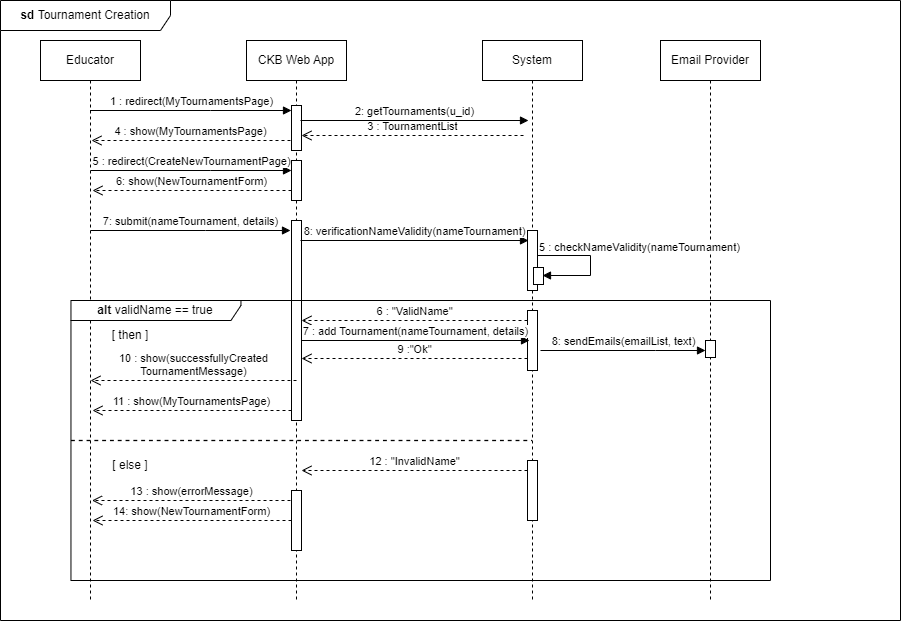

The diagram above was exported from draw.io. Its source (the exported page's mxGraphModel, read from the mxfile embedded in the PNG):
<mxGraphModel dx="1050" dy="542" grid="1" gridSize="10" guides="1" tooltips="1" connect="1" arrows="1" fold="1" page="1" pageScale="1" pageWidth="850" pageHeight="1100" math="0" shadow="0">
  <root>
    <mxCell id="0" />
    <mxCell id="1" parent="0" />
    <mxCell id="4QVzenyGfsvEJ5hIQMuq-1" value="Educator" style="shape=umlLifeline;perimeter=lifelinePerimeter;whiteSpace=wrap;html=1;container=0;dropTarget=0;collapsible=0;recursiveResize=0;outlineConnect=0;portConstraint=eastwest;newEdgeStyle={&quot;edgeStyle&quot;:&quot;elbowEdgeStyle&quot;,&quot;elbow&quot;:&quot;vertical&quot;,&quot;curved&quot;:0,&quot;rounded&quot;:0};" parent="1" vertex="1">
      <mxGeometry x="40" y="40" width="100" height="560" as="geometry" />
    </mxCell>
    <mxCell id="4QVzenyGfsvEJ5hIQMuq-2" value="CKB Web App" style="shape=umlLifeline;perimeter=lifelinePerimeter;whiteSpace=wrap;html=1;container=0;dropTarget=0;collapsible=0;recursiveResize=0;outlineConnect=0;portConstraint=eastwest;newEdgeStyle={&quot;edgeStyle&quot;:&quot;elbowEdgeStyle&quot;,&quot;elbow&quot;:&quot;vertical&quot;,&quot;curved&quot;:0,&quot;rounded&quot;:0};" parent="1" vertex="1">
      <mxGeometry x="246" y="40" width="100" height="560" as="geometry" />
    </mxCell>
    <mxCell id="4QVzenyGfsvEJ5hIQMuq-3" value="" style="html=1;points=[];perimeter=orthogonalPerimeter;outlineConnect=0;targetShapes=umlLifeline;portConstraint=eastwest;newEdgeStyle={&quot;edgeStyle&quot;:&quot;elbowEdgeStyle&quot;,&quot;elbow&quot;:&quot;vertical&quot;,&quot;curved&quot;:0,&quot;rounded&quot;:0};" parent="4QVzenyGfsvEJ5hIQMuq-2" vertex="1">
      <mxGeometry x="45" y="120" width="10" height="40" as="geometry" />
    </mxCell>
    <mxCell id="4QVzenyGfsvEJ5hIQMuq-4" value="" style="html=1;points=[];perimeter=orthogonalPerimeter;outlineConnect=0;targetShapes=umlLifeline;portConstraint=eastwest;newEdgeStyle={&quot;edgeStyle&quot;:&quot;elbowEdgeStyle&quot;,&quot;elbow&quot;:&quot;vertical&quot;,&quot;curved&quot;:0,&quot;rounded&quot;:0};" parent="4QVzenyGfsvEJ5hIQMuq-2" vertex="1">
      <mxGeometry x="45" y="180" width="10" height="200" as="geometry" />
    </mxCell>
    <mxCell id="5VUNZ84MSLa097Q8EJ4e-37" value="" style="html=1;points=[];perimeter=orthogonalPerimeter;outlineConnect=0;targetShapes=umlLifeline;portConstraint=eastwest;newEdgeStyle={&quot;edgeStyle&quot;:&quot;elbowEdgeStyle&quot;,&quot;elbow&quot;:&quot;vertical&quot;,&quot;curved&quot;:0,&quot;rounded&quot;:0};" parent="4QVzenyGfsvEJ5hIQMuq-2" vertex="1">
      <mxGeometry x="45" y="450" width="10" height="60" as="geometry" />
    </mxCell>
    <mxCell id="4QVzenyGfsvEJ5hIQMuq-5" value="1 : redirect(MyTournamentsPage)" style="html=1;verticalAlign=bottom;endArrow=block;edgeStyle=elbowEdgeStyle;elbow=vertical;curved=0;rounded=0;" parent="1" source="4QVzenyGfsvEJ5hIQMuq-1" target="4QVzenyGfsvEJ5hIQMuq-12" edge="1">
      <mxGeometry relative="1" as="geometry">
        <mxPoint x="95" y="110" as="sourcePoint" />
        <Array as="points">
          <mxPoint x="210" y="110" />
        </Array>
      </mxGeometry>
    </mxCell>
    <mxCell id="4QVzenyGfsvEJ5hIQMuq-8" value="System" style="shape=umlLifeline;perimeter=lifelinePerimeter;whiteSpace=wrap;html=1;container=0;dropTarget=0;collapsible=0;recursiveResize=0;outlineConnect=0;portConstraint=eastwest;newEdgeStyle={&quot;edgeStyle&quot;:&quot;elbowEdgeStyle&quot;,&quot;elbow&quot;:&quot;vertical&quot;,&quot;curved&quot;:0,&quot;rounded&quot;:0};" parent="1" vertex="1">
      <mxGeometry x="482" y="40" width="100" height="560" as="geometry" />
    </mxCell>
    <mxCell id="4QVzenyGfsvEJ5hIQMuq-9" value="" style="html=1;points=[];perimeter=orthogonalPerimeter;outlineConnect=0;targetShapes=umlLifeline;portConstraint=eastwest;newEdgeStyle={&quot;edgeStyle&quot;:&quot;elbowEdgeStyle&quot;,&quot;elbow&quot;:&quot;vertical&quot;,&quot;curved&quot;:0,&quot;rounded&quot;:0};" parent="4QVzenyGfsvEJ5hIQMuq-8" vertex="1">
      <mxGeometry x="45" y="190" width="10" height="60" as="geometry" />
    </mxCell>
    <mxCell id="4QVzenyGfsvEJ5hIQMuq-10" value="" style="html=1;points=[];perimeter=orthogonalPerimeter;outlineConnect=0;targetShapes=umlLifeline;portConstraint=eastwest;newEdgeStyle={&quot;edgeStyle&quot;:&quot;elbowEdgeStyle&quot;,&quot;elbow&quot;:&quot;vertical&quot;,&quot;curved&quot;:0,&quot;rounded&quot;:0};" parent="4QVzenyGfsvEJ5hIQMuq-8" vertex="1">
      <mxGeometry x="51" y="227" width="10" height="17" as="geometry" />
    </mxCell>
    <mxCell id="5VUNZ84MSLa097Q8EJ4e-25" value="" style="html=1;points=[];perimeter=orthogonalPerimeter;outlineConnect=0;targetShapes=umlLifeline;portConstraint=eastwest;newEdgeStyle={&quot;edgeStyle&quot;:&quot;elbowEdgeStyle&quot;,&quot;elbow&quot;:&quot;vertical&quot;,&quot;curved&quot;:0,&quot;rounded&quot;:0};" parent="4QVzenyGfsvEJ5hIQMuq-8" vertex="1">
      <mxGeometry x="45" y="270" width="10" height="60" as="geometry" />
    </mxCell>
    <mxCell id="5VUNZ84MSLa097Q8EJ4e-35" value="" style="html=1;points=[];perimeter=orthogonalPerimeter;outlineConnect=0;targetShapes=umlLifeline;portConstraint=eastwest;newEdgeStyle={&quot;edgeStyle&quot;:&quot;elbowEdgeStyle&quot;,&quot;elbow&quot;:&quot;vertical&quot;,&quot;curved&quot;:0,&quot;rounded&quot;:0};" parent="4QVzenyGfsvEJ5hIQMuq-8" vertex="1">
      <mxGeometry x="45" y="420" width="10" height="60" as="geometry" />
    </mxCell>
    <mxCell id="4QVzenyGfsvEJ5hIQMuq-11" value="&lt;b&gt;sd &lt;/b&gt;Tournament Creation" style="shape=umlFrame;whiteSpace=wrap;html=1;pointerEvents=0;width=170;height=30;" parent="1" vertex="1">
      <mxGeometry width="900" height="620" as="geometry" />
    </mxCell>
    <mxCell id="4QVzenyGfsvEJ5hIQMuq-12" value="" style="html=1;points=[];perimeter=orthogonalPerimeter;outlineConnect=0;targetShapes=umlLifeline;portConstraint=eastwest;newEdgeStyle={&quot;edgeStyle&quot;:&quot;elbowEdgeStyle&quot;,&quot;elbow&quot;:&quot;vertical&quot;,&quot;curved&quot;:0,&quot;rounded&quot;:0};" parent="1" vertex="1">
      <mxGeometry x="291" y="105" width="10" height="45" as="geometry" />
    </mxCell>
    <mxCell id="4QVzenyGfsvEJ5hIQMuq-15" value="4 : show(MyTournamentsPage)" style="html=1;verticalAlign=bottom;endArrow=open;dashed=1;endSize=8;edgeStyle=elbowEdgeStyle;elbow=horizontal;curved=0;rounded=0;" parent="1" edge="1">
      <mxGeometry relative="1" as="geometry">
        <mxPoint x="91" y="140" as="targetPoint" />
        <mxPoint x="290" y="140" as="sourcePoint" />
      </mxGeometry>
    </mxCell>
    <mxCell id="4QVzenyGfsvEJ5hIQMuq-16" value="7: submit(nameTournament, details)" style="html=1;verticalAlign=bottom;endArrow=block;edgeStyle=elbowEdgeStyle;elbow=vertical;curved=0;rounded=0;" parent="1" edge="1">
      <mxGeometry relative="1" as="geometry">
        <mxPoint x="90" y="230" as="sourcePoint" />
        <Array as="points">
          <mxPoint x="205" y="230" />
        </Array>
        <mxPoint x="290" y="230" as="targetPoint" />
      </mxGeometry>
    </mxCell>
    <mxCell id="4QVzenyGfsvEJ5hIQMuq-17" value="Email Provider" style="shape=umlLifeline;perimeter=lifelinePerimeter;whiteSpace=wrap;html=1;container=0;dropTarget=0;collapsible=0;recursiveResize=0;outlineConnect=0;portConstraint=eastwest;newEdgeStyle={&quot;edgeStyle&quot;:&quot;elbowEdgeStyle&quot;,&quot;elbow&quot;:&quot;vertical&quot;,&quot;curved&quot;:0,&quot;rounded&quot;:0};" parent="1" vertex="1">
      <mxGeometry x="660" y="40" width="100" height="560" as="geometry" />
    </mxCell>
    <mxCell id="4QVzenyGfsvEJ5hIQMuq-24" value="3 : TournamentList" style="html=1;verticalAlign=bottom;endArrow=open;dashed=1;endSize=8;edgeStyle=elbowEdgeStyle;elbow=vertical;curved=0;rounded=0;" parent="1" target="4QVzenyGfsvEJ5hIQMuq-12" edge="1">
      <mxGeometry relative="1" as="geometry">
        <mxPoint x="291" y="135" as="targetPoint" />
        <mxPoint x="523" y="135" as="sourcePoint" />
      </mxGeometry>
    </mxCell>
    <mxCell id="4QVzenyGfsvEJ5hIQMuq-25" value="8: verificationNameValidity(nameTournament)" style="html=1;verticalAlign=bottom;endArrow=block;edgeStyle=elbowEdgeStyle;elbow=vertical;curved=0;rounded=0;" parent="1" edge="1">
      <mxGeometry relative="1" as="geometry">
        <mxPoint x="300" y="240" as="sourcePoint" />
        <mxPoint x="528" y="240.39434782608697" as="targetPoint" />
      </mxGeometry>
    </mxCell>
    <mxCell id="5VUNZ84MSLa097Q8EJ4e-2" value="2: getTournaments(u_id)" style="html=1;verticalAlign=bottom;endArrow=block;edgeStyle=elbowEdgeStyle;elbow=vertical;curved=0;rounded=0;" parent="1" edge="1">
      <mxGeometry relative="1" as="geometry">
        <mxPoint x="300" y="120" as="sourcePoint" />
        <mxPoint x="528" y="119.98434782608697" as="targetPoint" />
      </mxGeometry>
    </mxCell>
    <mxCell id="5VUNZ84MSLa097Q8EJ4e-3" value="5 : redirect(CreateNewTournamentPage)" style="html=1;verticalAlign=bottom;endArrow=block;edgeStyle=elbowEdgeStyle;elbow=vertical;curved=0;rounded=0;" parent="1" target="4QVzenyGfsvEJ5hIQMuq-3" edge="1">
      <mxGeometry relative="1" as="geometry">
        <mxPoint x="90" y="170" as="sourcePoint" />
        <Array as="points">
          <mxPoint x="210" y="170" />
        </Array>
        <mxPoint x="281" y="170" as="targetPoint" />
      </mxGeometry>
    </mxCell>
    <mxCell id="5VUNZ84MSLa097Q8EJ4e-4" value="6: show(NewTournamentForm)" style="html=1;verticalAlign=bottom;endArrow=open;dashed=1;endSize=8;edgeStyle=elbowEdgeStyle;elbow=horizontal;curved=0;rounded=0;" parent="1" edge="1">
      <mxGeometry relative="1" as="geometry">
        <mxPoint x="92" y="190" as="targetPoint" />
        <mxPoint x="291" y="190" as="sourcePoint" />
      </mxGeometry>
    </mxCell>
    <mxCell id="5VUNZ84MSLa097Q8EJ4e-14" value="" style="endArrow=block;endFill=1;html=1;edgeStyle=orthogonalEdgeStyle;align=left;verticalAlign=top;rounded=0;" parent="1" edge="1">
      <mxGeometry x="-1" relative="1" as="geometry">
        <mxPoint x="537.0000000000001" y="255.00729927007302" as="sourcePoint" />
        <mxPoint x="542" y="275" as="targetPoint" />
        <Array as="points">
          <mxPoint x="590" y="255" />
          <mxPoint x="590" y="275" />
        </Array>
      </mxGeometry>
    </mxCell>
    <mxCell id="5VUNZ84MSLa097Q8EJ4e-15" value="5 : checkNameValidity(nameTournament)" style="edgeLabel;resizable=0;html=1;align=left;verticalAlign=bottom;" parent="5VUNZ84MSLa097Q8EJ4e-14" connectable="0" vertex="1">
      <mxGeometry x="-1" relative="1" as="geometry" />
    </mxCell>
    <mxCell id="5VUNZ84MSLa097Q8EJ4e-16" value="6 : &quot;ValidName&quot;" style="html=1;verticalAlign=bottom;endArrow=open;dashed=1;endSize=8;edgeStyle=elbowEdgeStyle;elbow=vertical;curved=0;rounded=0;" parent="1" edge="1">
      <mxGeometry relative="1" as="geometry">
        <mxPoint x="301" y="320" as="targetPoint" />
        <Array as="points">
          <mxPoint x="386" y="320" />
        </Array>
        <mxPoint x="527" y="320.00000000000006" as="sourcePoint" />
      </mxGeometry>
    </mxCell>
    <mxCell id="5VUNZ84MSLa097Q8EJ4e-19" value="13 : show(errorMessage)" style="html=1;verticalAlign=bottom;endArrow=open;dashed=1;endSize=8;edgeStyle=elbowEdgeStyle;elbow=vertical;curved=0;rounded=0;" parent="1" edge="1">
      <mxGeometry relative="1" as="geometry">
        <mxPoint x="91.5" y="500.33" as="targetPoint" />
        <mxPoint x="290" y="500" as="sourcePoint" />
      </mxGeometry>
    </mxCell>
    <mxCell id="5VUNZ84MSLa097Q8EJ4e-21" value="&lt;b&gt;alt &lt;/b&gt;validName == true" style="shape=umlFrame;whiteSpace=wrap;html=1;pointerEvents=0;width=170;height=20;" parent="1" vertex="1">
      <mxGeometry x="70.46" y="300" width="699.54" height="280" as="geometry" />
    </mxCell>
    <mxCell id="5VUNZ84MSLa097Q8EJ4e-22" value="" style="endArrow=none;dashed=1;html=1;rounded=0;exitX=0;exitY=0.516;exitDx=0;exitDy=0;exitPerimeter=0;entryX=1.001;entryY=0.516;entryDx=0;entryDy=0;entryPerimeter=0;strokeWidth=1.3;" parent="1" edge="1">
      <mxGeometry width="50" height="50" relative="1" as="geometry">
        <mxPoint x="70.46" y="440" as="sourcePoint" />
        <mxPoint x="530.9200000000001" y="440" as="targetPoint" />
      </mxGeometry>
    </mxCell>
    <mxCell id="5VUNZ84MSLa097Q8EJ4e-23" value="[ then ]" style="text;html=1;strokeColor=none;fillColor=none;align=center;verticalAlign=middle;whiteSpace=wrap;rounded=0;" parent="1" vertex="1">
      <mxGeometry x="100.46000000000001" y="320" width="60" height="30" as="geometry" />
    </mxCell>
    <mxCell id="5VUNZ84MSLa097Q8EJ4e-24" value="[ else ]" style="text;html=1;strokeColor=none;fillColor=none;align=center;verticalAlign=middle;whiteSpace=wrap;rounded=0;" parent="1" vertex="1">
      <mxGeometry x="100.46000000000001" y="450" width="60" height="30" as="geometry" />
    </mxCell>
    <mxCell id="5VUNZ84MSLa097Q8EJ4e-27" value="7 : add Tournament(nameTournament, details)" style="html=1;verticalAlign=bottom;endArrow=block;edgeStyle=elbowEdgeStyle;elbow=vertical;curved=0;rounded=0;" parent="1" edge="1">
      <mxGeometry relative="1" as="geometry">
        <mxPoint x="301" y="340" as="sourcePoint" />
        <mxPoint x="529" y="340.39434782608697" as="targetPoint" />
      </mxGeometry>
    </mxCell>
    <mxCell id="5VUNZ84MSLa097Q8EJ4e-28" value="8: sendEmails(emailList, text)" style="html=1;verticalAlign=bottom;endArrow=block;edgeStyle=elbowEdgeStyle;elbow=vertical;curved=0;rounded=0;" parent="1" target="5VUNZ84MSLa097Q8EJ4e-38" edge="1">
      <mxGeometry relative="1" as="geometry">
        <mxPoint x="540" y="350" as="sourcePoint" />
        <Array as="points">
          <mxPoint x="655" y="350" />
        </Array>
        <mxPoint x="710" y="350" as="targetPoint" />
      </mxGeometry>
    </mxCell>
    <mxCell id="5VUNZ84MSLa097Q8EJ4e-29" value="9 :&quot;Ok&quot;" style="html=1;verticalAlign=bottom;endArrow=open;dashed=1;endSize=8;edgeStyle=elbowEdgeStyle;elbow=vertical;curved=0;rounded=0;" parent="1" edge="1">
      <mxGeometry relative="1" as="geometry">
        <mxPoint x="301" y="358" as="targetPoint" />
        <Array as="points">
          <mxPoint x="386" y="358" />
        </Array>
        <mxPoint x="527" y="358.00000000000006" as="sourcePoint" />
      </mxGeometry>
    </mxCell>
    <mxCell id="5VUNZ84MSLa097Q8EJ4e-30" value="10 : show(successfullyCreated&lt;br&gt;TournamentMessage)" style="html=1;verticalAlign=bottom;endArrow=open;dashed=1;endSize=8;edgeStyle=elbowEdgeStyle;elbow=vertical;curved=0;rounded=0;" parent="1" edge="1">
      <mxGeometry relative="1" as="geometry">
        <mxPoint x="90" y="380" as="targetPoint" />
        <mxPoint x="296" y="380" as="sourcePoint" />
      </mxGeometry>
    </mxCell>
    <mxCell id="5VUNZ84MSLa097Q8EJ4e-33" value="11 : show(MyTournamentsPage)" style="html=1;verticalAlign=bottom;endArrow=open;dashed=1;endSize=8;edgeStyle=elbowEdgeStyle;elbow=horizontal;curved=0;rounded=0;" parent="1" edge="1">
      <mxGeometry relative="1" as="geometry">
        <mxPoint x="92" y="410" as="targetPoint" />
        <mxPoint x="291" y="410" as="sourcePoint" />
      </mxGeometry>
    </mxCell>
    <mxCell id="5VUNZ84MSLa097Q8EJ4e-34" value="12 : &quot;InvalidName&quot;" style="html=1;verticalAlign=bottom;endArrow=open;dashed=1;endSize=8;edgeStyle=elbowEdgeStyle;elbow=vertical;curved=0;rounded=0;" parent="1" edge="1">
      <mxGeometry relative="1" as="geometry">
        <mxPoint x="301" y="470" as="targetPoint" />
        <Array as="points">
          <mxPoint x="386" y="470" />
        </Array>
        <mxPoint x="527" y="470.00000000000006" as="sourcePoint" />
      </mxGeometry>
    </mxCell>
    <mxCell id="5VUNZ84MSLa097Q8EJ4e-36" value="14: show(NewTournamentForm)" style="html=1;verticalAlign=bottom;endArrow=open;dashed=1;endSize=8;edgeStyle=elbowEdgeStyle;elbow=horizontal;curved=0;rounded=0;" parent="1" edge="1">
      <mxGeometry relative="1" as="geometry">
        <mxPoint x="92" y="520" as="targetPoint" />
        <mxPoint x="291" y="520" as="sourcePoint" />
      </mxGeometry>
    </mxCell>
    <mxCell id="5VUNZ84MSLa097Q8EJ4e-38" value="" style="html=1;points=[];perimeter=orthogonalPerimeter;outlineConnect=0;targetShapes=umlLifeline;portConstraint=eastwest;newEdgeStyle={&quot;edgeStyle&quot;:&quot;elbowEdgeStyle&quot;,&quot;elbow&quot;:&quot;vertical&quot;,&quot;curved&quot;:0,&quot;rounded&quot;:0};" parent="1" vertex="1">
      <mxGeometry x="705" y="340" width="10" height="17" as="geometry" />
    </mxCell>
  </root>
</mxGraphModel>